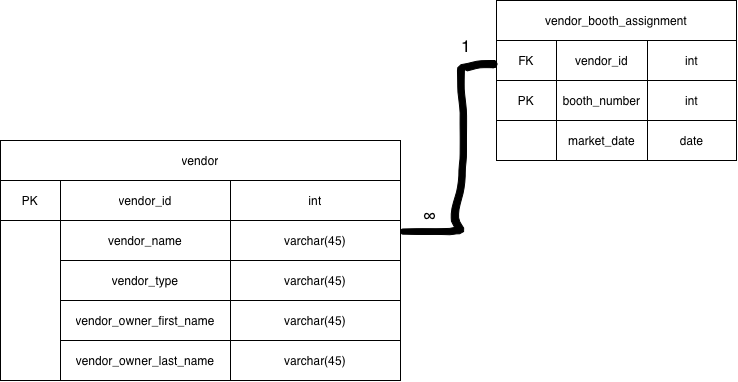

The diagram above was exported from draw.io. Its source (the exported page's mxGraphModel, read from the mxfile embedded in the PNG):
<mxGraphModel dx="1125" dy="667" grid="1" gridSize="10" guides="1" tooltips="1" connect="1" arrows="1" fold="1" page="1" pageScale="1" pageWidth="827" pageHeight="1169" math="0" shadow="0">
  <root>
    <mxCell id="0" />
    <mxCell id="1" parent="0" />
    <mxCell id="oHkG8xpMF7qeCVlZAp1S-1" parent="1" style="shape=table;startSize=0;container=1;collapsible=0;childLayout=tableLayout;fixedHeader=1;tableRender=collapsed;" value="" vertex="1">
      <mxGeometry height="240" width="400" x="14" y="280" as="geometry" />
    </mxCell>
    <mxCell id="oHkG8xpMF7qeCVlZAp1S-25" parent="oHkG8xpMF7qeCVlZAp1S-1" style="shape=tableRow;horizontal=0;startSize=0;swimlaneHead=0;swimlaneBody=0;strokeColor=inherit;collapsible=0;dropTarget=0;fillColor=none;points=[[0,0.5],[1,0.5]];portConstraint=eastwest;fixedHeader=1;" vertex="1">
      <mxGeometry height="40" width="400" as="geometry" />
    </mxCell>
    <mxCell id="oHkG8xpMF7qeCVlZAp1S-26" parent="oHkG8xpMF7qeCVlZAp1S-25" style="shape=partialRectangle;html=1;whiteSpace=wrap;connectable=0;strokeColor=inherit;overflow=hidden;fillColor=none;pointerEvents=1;rowspan=1;colspan=3;" value="vendor" vertex="1">
      <mxGeometry height="40" width="400" as="geometry">
        <mxRectangle height="40" width="60" as="alternateBounds" />
      </mxGeometry>
    </mxCell>
    <mxCell id="oHkG8xpMF7qeCVlZAp1S-2" parent="oHkG8xpMF7qeCVlZAp1S-1" style="shape=tableRow;horizontal=0;startSize=0;swimlaneHead=0;swimlaneBody=0;strokeColor=inherit;collapsible=0;dropTarget=0;fillColor=none;points=[[0,0.5],[1,0.5]];portConstraint=eastwest;fixedHeader=1;" value="" vertex="1">
      <mxGeometry height="40" width="400" y="40" as="geometry" />
    </mxCell>
    <mxCell id="oHkG8xpMF7qeCVlZAp1S-3" parent="oHkG8xpMF7qeCVlZAp1S-2" style="shape=partialRectangle;html=1;whiteSpace=wrap;connectable=0;strokeColor=inherit;overflow=hidden;fillColor=none;pointerEvents=1;" value="PK" vertex="1">
      <mxGeometry height="40" width="60" as="geometry">
        <mxRectangle height="40" width="60" as="alternateBounds" />
      </mxGeometry>
    </mxCell>
    <mxCell id="oHkG8xpMF7qeCVlZAp1S-4" parent="oHkG8xpMF7qeCVlZAp1S-2" style="shape=partialRectangle;html=1;whiteSpace=wrap;connectable=0;strokeColor=inherit;overflow=hidden;fillColor=none;pointerEvents=1;" value="vendor_id" vertex="1">
      <mxGeometry height="40" width="170" x="60" as="geometry">
        <mxRectangle height="40" width="170" as="alternateBounds" />
      </mxGeometry>
    </mxCell>
    <mxCell id="oHkG8xpMF7qeCVlZAp1S-20" parent="oHkG8xpMF7qeCVlZAp1S-2" style="shape=partialRectangle;html=1;whiteSpace=wrap;connectable=0;strokeColor=inherit;overflow=hidden;fillColor=none;pointerEvents=1;" value="int" vertex="1">
      <mxGeometry height="40" width="170" x="230" as="geometry">
        <mxRectangle height="40" width="170" as="alternateBounds" />
      </mxGeometry>
    </mxCell>
    <mxCell id="oHkG8xpMF7qeCVlZAp1S-5" parent="oHkG8xpMF7qeCVlZAp1S-1" style="shape=tableRow;horizontal=0;startSize=0;swimlaneHead=0;swimlaneBody=0;strokeColor=inherit;collapsible=0;dropTarget=0;fillColor=none;points=[[0,0.5],[1,0.5]];portConstraint=eastwest;fixedHeader=1;" value="" vertex="1">
      <mxGeometry height="40" width="400" y="80" as="geometry" />
    </mxCell>
    <mxCell id="oHkG8xpMF7qeCVlZAp1S-6" parent="oHkG8xpMF7qeCVlZAp1S-5" style="shape=partialRectangle;html=1;whiteSpace=wrap;connectable=0;strokeColor=inherit;overflow=hidden;fillColor=none;pointerEvents=1;rowspan=4;colspan=1;" value="" vertex="1">
      <mxGeometry height="160" width="60" as="geometry">
        <mxRectangle height="40" width="60" as="alternateBounds" />
      </mxGeometry>
    </mxCell>
    <mxCell id="oHkG8xpMF7qeCVlZAp1S-7" parent="oHkG8xpMF7qeCVlZAp1S-5" style="shape=partialRectangle;html=1;whiteSpace=wrap;connectable=0;strokeColor=inherit;overflow=hidden;fillColor=none;pointerEvents=1;" value="vendor_name" vertex="1">
      <mxGeometry height="40" width="170" x="60" as="geometry">
        <mxRectangle height="40" width="170" as="alternateBounds" />
      </mxGeometry>
    </mxCell>
    <mxCell id="oHkG8xpMF7qeCVlZAp1S-21" parent="oHkG8xpMF7qeCVlZAp1S-5" style="shape=partialRectangle;html=1;whiteSpace=wrap;connectable=0;strokeColor=inherit;overflow=hidden;fillColor=none;pointerEvents=1;" value="varchar(45)" vertex="1">
      <mxGeometry height="40" width="170" x="230" as="geometry">
        <mxRectangle height="40" width="170" as="alternateBounds" />
      </mxGeometry>
    </mxCell>
    <mxCell id="oHkG8xpMF7qeCVlZAp1S-8" parent="oHkG8xpMF7qeCVlZAp1S-1" style="shape=tableRow;horizontal=0;startSize=0;swimlaneHead=0;swimlaneBody=0;strokeColor=inherit;collapsible=0;dropTarget=0;fillColor=none;points=[[0,0.5],[1,0.5]];portConstraint=eastwest;fixedHeader=1;" value="" vertex="1">
      <mxGeometry height="40" width="400" y="120" as="geometry" />
    </mxCell>
    <mxCell id="oHkG8xpMF7qeCVlZAp1S-10" parent="oHkG8xpMF7qeCVlZAp1S-8" style="shape=partialRectangle;html=1;whiteSpace=wrap;connectable=0;strokeColor=inherit;overflow=hidden;fillColor=none;pointerEvents=1;" value="vendor_type" vertex="1">
      <mxGeometry height="40" width="170" x="60" as="geometry">
        <mxRectangle height="40" width="170" as="alternateBounds" />
      </mxGeometry>
    </mxCell>
    <mxCell id="oHkG8xpMF7qeCVlZAp1S-22" parent="oHkG8xpMF7qeCVlZAp1S-8" style="shape=partialRectangle;html=1;whiteSpace=wrap;connectable=0;strokeColor=inherit;overflow=hidden;fillColor=none;pointerEvents=1;" value="varchar(45)" vertex="1">
      <mxGeometry height="40" width="170" x="230" as="geometry">
        <mxRectangle height="40" width="170" as="alternateBounds" />
      </mxGeometry>
    </mxCell>
    <mxCell id="oHkG8xpMF7qeCVlZAp1S-11" parent="oHkG8xpMF7qeCVlZAp1S-1" style="shape=tableRow;horizontal=0;startSize=0;swimlaneHead=0;swimlaneBody=0;strokeColor=inherit;collapsible=0;dropTarget=0;fillColor=none;points=[[0,0.5],[1,0.5]];portConstraint=eastwest;fixedHeader=1;" value="" vertex="1">
      <mxGeometry height="40" width="400" y="160" as="geometry" />
    </mxCell>
    <mxCell id="oHkG8xpMF7qeCVlZAp1S-13" parent="oHkG8xpMF7qeCVlZAp1S-11" style="shape=partialRectangle;html=1;whiteSpace=wrap;connectable=0;strokeColor=inherit;overflow=hidden;fillColor=none;pointerEvents=1;" value="vendor_owner_first_name" vertex="1">
      <mxGeometry height="40" width="170" x="60" as="geometry">
        <mxRectangle height="40" width="170" as="alternateBounds" />
      </mxGeometry>
    </mxCell>
    <mxCell id="oHkG8xpMF7qeCVlZAp1S-23" parent="oHkG8xpMF7qeCVlZAp1S-11" style="shape=partialRectangle;html=1;whiteSpace=wrap;connectable=0;strokeColor=inherit;overflow=hidden;fillColor=none;pointerEvents=1;" value="varchar(45)" vertex="1">
      <mxGeometry height="40" width="170" x="230" as="geometry">
        <mxRectangle height="40" width="170" as="alternateBounds" />
      </mxGeometry>
    </mxCell>
    <mxCell id="oHkG8xpMF7qeCVlZAp1S-14" parent="oHkG8xpMF7qeCVlZAp1S-1" style="shape=tableRow;horizontal=0;startSize=0;swimlaneHead=0;swimlaneBody=0;strokeColor=inherit;collapsible=0;dropTarget=0;fillColor=none;points=[[0,0.5],[1,0.5]];portConstraint=eastwest;fixedHeader=1;" value="" vertex="1">
      <mxGeometry height="40" width="400" y="200" as="geometry" />
    </mxCell>
    <mxCell id="oHkG8xpMF7qeCVlZAp1S-16" parent="oHkG8xpMF7qeCVlZAp1S-14" style="shape=partialRectangle;html=1;whiteSpace=wrap;connectable=0;strokeColor=inherit;overflow=hidden;fillColor=none;pointerEvents=1;" value="vendor_owner_last_name" vertex="1">
      <mxGeometry height="40" width="170" x="60" as="geometry">
        <mxRectangle height="40" width="170" as="alternateBounds" />
      </mxGeometry>
    </mxCell>
    <mxCell id="oHkG8xpMF7qeCVlZAp1S-24" parent="oHkG8xpMF7qeCVlZAp1S-14" style="shape=partialRectangle;html=1;whiteSpace=wrap;connectable=0;strokeColor=inherit;overflow=hidden;fillColor=none;pointerEvents=1;" value="varchar(45)" vertex="1">
      <mxGeometry height="40" width="170" x="230" as="geometry">
        <mxRectangle height="40" width="170" as="alternateBounds" />
      </mxGeometry>
    </mxCell>
    <mxCell id="oHkG8xpMF7qeCVlZAp1S-29" parent="1" style="shape=table;startSize=0;container=1;collapsible=0;childLayout=tableLayout;fixedHeader=1;tableRender=collapsed;" value="" vertex="1">
      <mxGeometry height="160" width="240" x="510" y="140" as="geometry" />
    </mxCell>
    <mxCell id="oHkG8xpMF7qeCVlZAp1S-30" parent="oHkG8xpMF7qeCVlZAp1S-29" style="shape=tableRow;horizontal=0;startSize=0;swimlaneHead=0;swimlaneBody=0;strokeColor=inherit;collapsible=0;dropTarget=0;fillColor=none;points=[[0,0.5],[1,0.5]];portConstraint=eastwest;fixedHeader=1;" value="" vertex="1">
      <mxGeometry height="40" width="240" as="geometry" />
    </mxCell>
    <mxCell id="oHkG8xpMF7qeCVlZAp1S-42" parent="oHkG8xpMF7qeCVlZAp1S-30" style="shape=partialRectangle;html=1;whiteSpace=wrap;connectable=0;strokeColor=inherit;overflow=hidden;fillColor=none;pointerEvents=1;rowspan=1;colspan=3;" value="vendor_booth_assignment" vertex="1">
      <mxGeometry height="40" width="240" as="geometry">
        <mxRectangle height="40" width="60" as="alternateBounds" />
      </mxGeometry>
    </mxCell>
    <mxCell id="oHkG8xpMF7qeCVlZAp1S-33" parent="oHkG8xpMF7qeCVlZAp1S-29" style="shape=tableRow;horizontal=0;startSize=0;swimlaneHead=0;swimlaneBody=0;strokeColor=inherit;collapsible=0;dropTarget=0;fillColor=none;points=[[0,0.5],[1,0.5]];portConstraint=eastwest;fixedHeader=1;" value="" vertex="1">
      <mxGeometry height="40" width="240" y="40" as="geometry" />
    </mxCell>
    <mxCell id="oHkG8xpMF7qeCVlZAp1S-43" parent="oHkG8xpMF7qeCVlZAp1S-33" style="shape=partialRectangle;html=1;whiteSpace=wrap;connectable=0;strokeColor=inherit;overflow=hidden;fillColor=none;pointerEvents=1;" value="FK" vertex="1">
      <mxGeometry height="40" width="60" as="geometry">
        <mxRectangle height="40" width="60" as="alternateBounds" />
      </mxGeometry>
    </mxCell>
    <mxCell id="oHkG8xpMF7qeCVlZAp1S-34" parent="oHkG8xpMF7qeCVlZAp1S-33" style="shape=partialRectangle;html=1;whiteSpace=wrap;connectable=0;strokeColor=inherit;overflow=hidden;fillColor=none;pointerEvents=1;" value="vendor_id" vertex="1">
      <mxGeometry height="40" width="91" x="60" as="geometry">
        <mxRectangle height="40" width="91" as="alternateBounds" />
      </mxGeometry>
    </mxCell>
    <mxCell id="oHkG8xpMF7qeCVlZAp1S-35" parent="oHkG8xpMF7qeCVlZAp1S-33" style="shape=partialRectangle;html=1;whiteSpace=wrap;connectable=0;strokeColor=inherit;overflow=hidden;fillColor=none;pointerEvents=1;" value="int" vertex="1">
      <mxGeometry height="40" width="89" x="151" as="geometry">
        <mxRectangle height="40" width="89" as="alternateBounds" />
      </mxGeometry>
    </mxCell>
    <mxCell id="oHkG8xpMF7qeCVlZAp1S-36" parent="oHkG8xpMF7qeCVlZAp1S-29" style="shape=tableRow;horizontal=0;startSize=0;swimlaneHead=0;swimlaneBody=0;strokeColor=inherit;collapsible=0;dropTarget=0;fillColor=none;points=[[0,0.5],[1,0.5]];portConstraint=eastwest;fixedHeader=1;" value="" vertex="1">
      <mxGeometry height="40" width="240" y="80" as="geometry" />
    </mxCell>
    <mxCell id="oHkG8xpMF7qeCVlZAp1S-44" parent="oHkG8xpMF7qeCVlZAp1S-36" style="shape=partialRectangle;html=1;whiteSpace=wrap;connectable=0;strokeColor=inherit;overflow=hidden;fillColor=none;pointerEvents=1;" value="PK" vertex="1">
      <mxGeometry height="40" width="60" as="geometry">
        <mxRectangle height="40" width="60" as="alternateBounds" />
      </mxGeometry>
    </mxCell>
    <mxCell id="oHkG8xpMF7qeCVlZAp1S-37" parent="oHkG8xpMF7qeCVlZAp1S-36" style="shape=partialRectangle;html=1;whiteSpace=wrap;connectable=0;strokeColor=inherit;overflow=hidden;fillColor=none;pointerEvents=1;" value="booth_number" vertex="1">
      <mxGeometry height="40" width="91" x="60" as="geometry">
        <mxRectangle height="40" width="91" as="alternateBounds" />
      </mxGeometry>
    </mxCell>
    <mxCell id="oHkG8xpMF7qeCVlZAp1S-38" parent="oHkG8xpMF7qeCVlZAp1S-36" style="shape=partialRectangle;html=1;whiteSpace=wrap;connectable=0;strokeColor=inherit;overflow=hidden;fillColor=none;pointerEvents=1;" value="int" vertex="1">
      <mxGeometry height="40" width="89" x="151" as="geometry">
        <mxRectangle height="40" width="89" as="alternateBounds" />
      </mxGeometry>
    </mxCell>
    <mxCell id="oHkG8xpMF7qeCVlZAp1S-39" parent="oHkG8xpMF7qeCVlZAp1S-29" style="shape=tableRow;horizontal=0;startSize=0;swimlaneHead=0;swimlaneBody=0;strokeColor=inherit;collapsible=0;dropTarget=0;fillColor=none;points=[[0,0.5],[1,0.5]];portConstraint=eastwest;fixedHeader=1;" value="" vertex="1">
      <mxGeometry height="40" width="240" y="120" as="geometry" />
    </mxCell>
    <mxCell id="oHkG8xpMF7qeCVlZAp1S-45" parent="oHkG8xpMF7qeCVlZAp1S-39" style="shape=partialRectangle;html=1;whiteSpace=wrap;connectable=0;strokeColor=inherit;overflow=hidden;fillColor=none;pointerEvents=1;" vertex="1">
      <mxGeometry height="40" width="60" as="geometry">
        <mxRectangle height="40" width="60" as="alternateBounds" />
      </mxGeometry>
    </mxCell>
    <mxCell id="oHkG8xpMF7qeCVlZAp1S-40" parent="oHkG8xpMF7qeCVlZAp1S-39" style="shape=partialRectangle;html=1;whiteSpace=wrap;connectable=0;strokeColor=inherit;overflow=hidden;fillColor=none;pointerEvents=1;" value="market_date" vertex="1">
      <mxGeometry height="40" width="91" x="60" as="geometry">
        <mxRectangle height="40" width="91" as="alternateBounds" />
      </mxGeometry>
    </mxCell>
    <mxCell id="oHkG8xpMF7qeCVlZAp1S-41" parent="oHkG8xpMF7qeCVlZAp1S-39" style="shape=partialRectangle;html=1;whiteSpace=wrap;connectable=0;strokeColor=inherit;overflow=hidden;fillColor=none;pointerEvents=1;" value="date" vertex="1">
      <mxGeometry height="40" width="89" x="151" as="geometry">
        <mxRectangle height="40" width="89" as="alternateBounds" />
      </mxGeometry>
    </mxCell>
    <mxCell id="oHkG8xpMF7qeCVlZAp1S-46" parent="1" style="shape=stencil(rVnbThwxDP2afbUS5/5M2/9AAsqqFBDQ29/X6SrDxp45s0h9WwafJI5vx84hXL3eXz/fHti9vr08fbv9dbx5uz+ETwfm4+P97cvxTX4dwudDuLp7ern9+vL04/Hm9PfzdZfsv74//ewr/D7hmIrrIHZ/Th9aplz/fflykn84Pp7JZ/LeyKdtee+JgwYksIGXf0cD4G2AqFDNkZIDANGhGIAHgEbpQ4AQyNeP6BDkEpsBhG1AZEpZA2IDANnB6BDjNiB58qwBIQNAIqcsnagBpVM1lk6UASB7qk0D0LWmRkHpUCgCwyW59aSVduiW4lBxAUSKwL2TeKtyDSYPDCeArCztsB14BPAA1Ip1CMMRFkCkgo4kSiuAhxEn15rnEC0VO18lnncoiQJIM2Jpnl2jMMUCfMmRm681N3gkAagkkJc8sgVQMZ15+O+We/vZ+USrjHbwVBRA/Bfv0GY7iO1R9u4AtcNyDZuA2fliGQXgUkAceWQTMLtG9BRQxTJZI1SYlzpgdg1JzwwirgNm15ACwDu3NFfdIO6IdUgzgAs57HwqL3EkD0JUACqA2OO81HRe8hK0OBmrNOOlYuAdwuwannH2NuneO+h8PWvMgIITXyM/lzipcHj9qJx70Kd1I7B2JKaA4nmpyO/yKHaKSXqeMpKP+vyeHDBxaTqDOYpgfakzzil5D9avhVpW8g6kr+ZX5MH9S7HnouVB0HQ2oddH9m11kLqz+wH6tqbt60YC35JX/uMhT/XOaQPwYK5bG5So5CswsMgrEilcA12opBCVGPH6SxZ8DzCUR4UvVi2PHE7IXNHnaYAktGDlE6gcwv2aqhwwgEU+VXX/8D6NvFAGvH7TDoSqhtUX0wN7nw4WGWuvnQA2/rCTIIy/CbdG+hp/dvg+Tbx4uP5KQC4M7MKIZ9hC2YwSYNG2GUssjg2gMmKEFcNm3DhK7H+Rr007HKZBNY+Ce1nFrqY7i8RAXvoe1QlFaK9iKmQaHGedEbRRUM4YCqKuRt8E71PkdZ+FiWse8b10rxQQA8qaYfUBElLYDKR8gCHZAYoDZZhD89JTLYA2utN1QBkusMQkE6Muq+gJVrcCslrVzJjlC2oHxO1UXcKFoANU4cYzgWwcO5TxZQug+unoBnvcBMxHikvwbQJU7KfdI6ngrJDfW0DiPR2iaiAkntEORbfHqcKRlwDUDtI7wrlG0QPaHHGLX3TN7EkE7ZCpmFELHIQkrXQJeIhgpnBlyVPrgDAayQXQIBO3Q4TKkNlJP62UrmlvvhTma+1jO6S0GxOxs8Eg7wwR1ICWsS8FM/eOsJ8TwyUzxoaJLOkAEsKBCKHoENSRxHBoMGgCqAPwcFMPyoVDoImuNyXL4bZxZRbf4ERqZdrfxozq0veEBhuplRcLAQB3XXkTEQAwxMqryw7AvutgwMrLEVZ65W0Km9o+fi30cl0F87jW4OMaj2blXB4YwetcL/Ko33d67NjbAXB+p8m8yKOU5DS1kmhG3YJpdkQePW2syaNAs+cpcNxt9S2Qbdv7LLDdtPbKOASMP0gpBef56GPuvrz8eH85vjs+PJwens//r1+a5dPplTp8/gs=);lineShape=1;strokeColor=default;" value="" vertex="1">
      <mxGeometry height="174.24256479726162" width="96.31789021236344" x="413.9958650799799" y="199.99935482917553" as="geometry" />
    </mxCell>
    <mxCell id="oHkG8xpMF7qeCVlZAp1S-48" parent="1" style="text;html=1;whiteSpace=wrap;strokeColor=none;fillColor=none;align=center;verticalAlign=middle;rounded=0;fontSize=17;" value="∞" vertex="1">
      <mxGeometry height="30" width="60" x="414" y="340" as="geometry" />
    </mxCell>
    <mxCell id="oHkG8xpMF7qeCVlZAp1S-49" parent="1" style="text;html=1;whiteSpace=wrap;strokeColor=none;fillColor=none;align=center;verticalAlign=middle;rounded=0;fontSize=17;" value="1" vertex="1">
      <mxGeometry height="30" width="60" x="450.31" y="170" as="geometry" />
    </mxCell>
  </root>
</mxGraphModel>